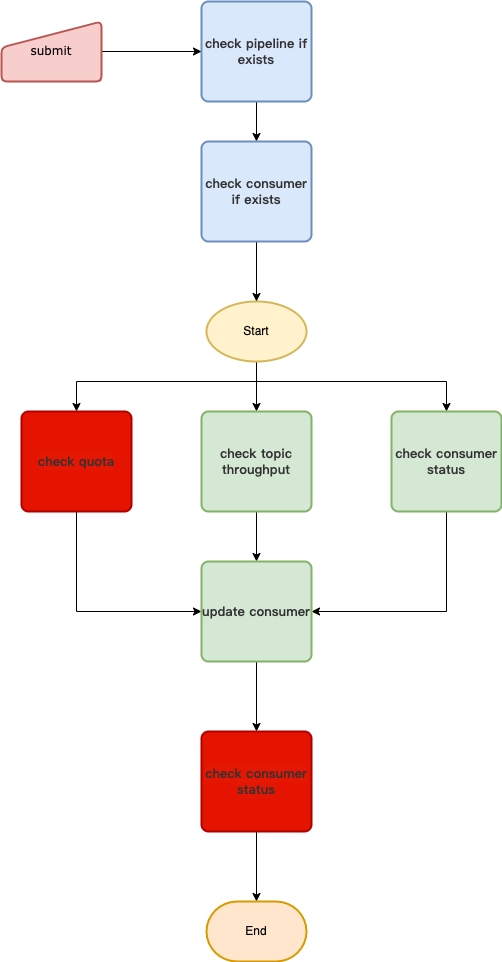

The diagram above was exported from draw.io. Its source (the exported page's mxGraphModel, read from the mxfile embedded in the PNG):
<mxGraphModel dx="1298" dy="841" grid="1" gridSize="10" guides="1" tooltips="1" connect="1" arrows="1" fold="1" page="1" pageScale="1" pageWidth="827" pageHeight="1169" math="0" shadow="0">
  <root>
    <mxCell id="WIyWlLk6GJQsqaUBKTNV-0" />
    <mxCell id="WIyWlLk6GJQsqaUBKTNV-1" parent="WIyWlLk6GJQsqaUBKTNV-0" />
    <mxCell id="YboIoM8ErxE7DWHHSQO_-0" style="edgeStyle=orthogonalEdgeStyle;rounded=0;orthogonalLoop=1;jettySize=auto;html=1;exitX=0.5;exitY=1;exitDx=0;exitDy=0;exitPerimeter=0;" edge="1" parent="WIyWlLk6GJQsqaUBKTNV-1" source="YboIoM8ErxE7DWHHSQO_-3" target="YboIoM8ErxE7DWHHSQO_-11">
      <mxGeometry relative="1" as="geometry">
        <Array as="points">
          <mxPoint x="435" y="420" />
          <mxPoint x="255" y="420" />
        </Array>
      </mxGeometry>
    </mxCell>
    <mxCell id="YboIoM8ErxE7DWHHSQO_-1" style="edgeStyle=orthogonalEdgeStyle;rounded=0;orthogonalLoop=1;jettySize=auto;html=1;entryX=0.5;entryY=0;entryDx=0;entryDy=0;" edge="1" parent="WIyWlLk6GJQsqaUBKTNV-1" source="YboIoM8ErxE7DWHHSQO_-3" target="YboIoM8ErxE7DWHHSQO_-15">
      <mxGeometry relative="1" as="geometry" />
    </mxCell>
    <mxCell id="YboIoM8ErxE7DWHHSQO_-2" style="edgeStyle=orthogonalEdgeStyle;rounded=0;orthogonalLoop=1;jettySize=auto;html=1;" edge="1" parent="WIyWlLk6GJQsqaUBKTNV-1" source="YboIoM8ErxE7DWHHSQO_-3" target="YboIoM8ErxE7DWHHSQO_-13">
      <mxGeometry relative="1" as="geometry">
        <Array as="points">
          <mxPoint x="435" y="420" />
          <mxPoint x="625" y="420" />
        </Array>
      </mxGeometry>
    </mxCell>
    <mxCell id="YboIoM8ErxE7DWHHSQO_-3" value="Start" style="strokeWidth=2;html=1;shape=mxgraph.flowchart.start_1;whiteSpace=wrap;fillColor=#fff2cc;strokeColor=#d6b656;" vertex="1" parent="WIyWlLk6GJQsqaUBKTNV-1">
      <mxGeometry x="385" y="340" width="100" height="60" as="geometry" />
    </mxCell>
    <mxCell id="YboIoM8ErxE7DWHHSQO_-4" style="edgeStyle=orthogonalEdgeStyle;rounded=0;orthogonalLoop=1;jettySize=auto;html=1;exitX=0.5;exitY=1;exitDx=0;exitDy=0;entryX=0.5;entryY=0;entryDx=0;entryDy=0;fontFamily=Verdana;" edge="1" parent="WIyWlLk6GJQsqaUBKTNV-1" source="YboIoM8ErxE7DWHHSQO_-5" target="YboIoM8ErxE7DWHHSQO_-7">
      <mxGeometry relative="1" as="geometry" />
    </mxCell>
    <mxCell id="YboIoM8ErxE7DWHHSQO_-5" value="&lt;span style=&quot;color: rgb(50, 50, 50); font-family: 微软雅黑; font-size: 13px; font-weight: 700; background-color: rgba(255, 255, 255, 0.01);&quot;&gt;check pipeline if exists&lt;br&gt;&lt;/span&gt;" style="rounded=1;whiteSpace=wrap;html=1;absoluteArcSize=1;arcSize=14;strokeWidth=2;fillColor=#dae8fc;strokeColor=#6c8ebf;" vertex="1" parent="WIyWlLk6GJQsqaUBKTNV-1">
      <mxGeometry x="380" y="40" width="110" height="100" as="geometry" />
    </mxCell>
    <mxCell id="YboIoM8ErxE7DWHHSQO_-6" style="edgeStyle=orthogonalEdgeStyle;rounded=0;orthogonalLoop=1;jettySize=auto;html=1;entryX=0.5;entryY=0;entryDx=0;entryDy=0;entryPerimeter=0;fontFamily=Verdana;" edge="1" parent="WIyWlLk6GJQsqaUBKTNV-1" source="YboIoM8ErxE7DWHHSQO_-7" target="YboIoM8ErxE7DWHHSQO_-3">
      <mxGeometry relative="1" as="geometry" />
    </mxCell>
    <mxCell id="YboIoM8ErxE7DWHHSQO_-7" value="&lt;span style=&quot;color: rgb(50, 50, 50); font-family: 微软雅黑; font-size: 13px; font-weight: 700; background-color: rgba(255, 255, 255, 0.01);&quot;&gt;check consumer if exists&lt;/span&gt;&lt;span style=&quot;color: rgb(50, 50, 50); font-family: 微软雅黑; font-size: 13px; font-weight: 700; background-color: rgba(255, 255, 255, 0.01);&quot;&gt;&lt;br&gt;&lt;/span&gt;" style="rounded=1;whiteSpace=wrap;html=1;absoluteArcSize=1;arcSize=14;strokeWidth=2;fillColor=#dae8fc;strokeColor=#6c8ebf;" vertex="1" parent="WIyWlLk6GJQsqaUBKTNV-1">
      <mxGeometry x="380" y="180" width="110" height="100" as="geometry" />
    </mxCell>
    <mxCell id="YboIoM8ErxE7DWHHSQO_-8" style="edgeStyle=orthogonalEdgeStyle;rounded=0;orthogonalLoop=1;jettySize=auto;html=1;exitX=1;exitY=0.5;exitDx=0;exitDy=0;entryX=0;entryY=0.5;entryDx=0;entryDy=0;fontFamily=Verdana;" edge="1" parent="WIyWlLk6GJQsqaUBKTNV-1" source="YboIoM8ErxE7DWHHSQO_-9" target="YboIoM8ErxE7DWHHSQO_-5">
      <mxGeometry relative="1" as="geometry" />
    </mxCell>
    <mxCell id="YboIoM8ErxE7DWHHSQO_-9" value="submit" style="html=1;strokeWidth=2;shape=manualInput;whiteSpace=wrap;rounded=1;size=26;arcSize=11;fontFamily=Verdana;fillColor=#f8cecc;strokeColor=#b85450;" vertex="1" parent="WIyWlLk6GJQsqaUBKTNV-1">
      <mxGeometry x="180" y="60" width="100" height="60" as="geometry" />
    </mxCell>
    <mxCell id="YboIoM8ErxE7DWHHSQO_-10" style="edgeStyle=orthogonalEdgeStyle;rounded=0;orthogonalLoop=1;jettySize=auto;html=1;entryX=0;entryY=0.5;entryDx=0;entryDy=0;" edge="1" parent="WIyWlLk6GJQsqaUBKTNV-1" source="YboIoM8ErxE7DWHHSQO_-11" target="YboIoM8ErxE7DWHHSQO_-17">
      <mxGeometry relative="1" as="geometry">
        <Array as="points">
          <mxPoint x="255" y="650" />
        </Array>
      </mxGeometry>
    </mxCell>
    <mxCell id="YboIoM8ErxE7DWHHSQO_-11" value="&lt;span style=&quot;color: rgb(50, 50, 50); font-family: 微软雅黑; font-size: 13px; font-weight: 700; background-color: rgba(255, 255, 255, 0.01);&quot;&gt;check quota&lt;/span&gt;&lt;span style=&quot;color: rgb(50, 50, 50); font-family: 微软雅黑; font-size: 13px; font-weight: 700; background-color: rgba(255, 255, 255, 0.01);&quot;&gt;&lt;br&gt;&lt;/span&gt;" style="rounded=1;whiteSpace=wrap;html=1;absoluteArcSize=1;arcSize=14;strokeWidth=2;fillColor=#e51400;strokeColor=#B20000;fontColor=#ffffff;" vertex="1" parent="WIyWlLk6GJQsqaUBKTNV-1">
      <mxGeometry x="200" y="450" width="110" height="100" as="geometry" />
    </mxCell>
    <mxCell id="YboIoM8ErxE7DWHHSQO_-12" style="edgeStyle=orthogonalEdgeStyle;rounded=0;orthogonalLoop=1;jettySize=auto;html=1;entryX=1;entryY=0.5;entryDx=0;entryDy=0;" edge="1" parent="WIyWlLk6GJQsqaUBKTNV-1" source="YboIoM8ErxE7DWHHSQO_-13" target="YboIoM8ErxE7DWHHSQO_-17">
      <mxGeometry relative="1" as="geometry">
        <Array as="points">
          <mxPoint x="625" y="650" />
        </Array>
      </mxGeometry>
    </mxCell>
    <mxCell id="YboIoM8ErxE7DWHHSQO_-13" value="&lt;span style=&quot;color: rgb(50, 50, 50); font-family: 微软雅黑; font-size: 13px; font-weight: 700; background-color: rgba(255, 255, 255, 0.01);&quot;&gt;check consumer status&lt;/span&gt;&lt;span style=&quot;color: rgb(50, 50, 50); font-family: 微软雅黑; font-size: 13px; font-weight: 700; background-color: rgba(255, 255, 255, 0.01);&quot;&gt;&lt;br&gt;&lt;/span&gt;" style="rounded=1;whiteSpace=wrap;html=1;absoluteArcSize=1;arcSize=14;strokeWidth=2;fillColor=#d5e8d4;strokeColor=#82b366;" vertex="1" parent="WIyWlLk6GJQsqaUBKTNV-1">
      <mxGeometry x="570" y="450" width="110" height="100" as="geometry" />
    </mxCell>
    <mxCell id="YboIoM8ErxE7DWHHSQO_-14" style="edgeStyle=orthogonalEdgeStyle;rounded=0;orthogonalLoop=1;jettySize=auto;html=1;" edge="1" parent="WIyWlLk6GJQsqaUBKTNV-1" source="YboIoM8ErxE7DWHHSQO_-15" target="YboIoM8ErxE7DWHHSQO_-17">
      <mxGeometry relative="1" as="geometry" />
    </mxCell>
    <mxCell id="YboIoM8ErxE7DWHHSQO_-15" value="&lt;span style=&quot;color: rgb(50, 50, 50); font-family: 微软雅黑; font-size: 13px; font-weight: 700; background-color: rgba(255, 255, 255, 0.01);&quot;&gt;check topic throughput&lt;/span&gt;&lt;span style=&quot;color: rgb(50, 50, 50); font-family: 微软雅黑; font-size: 13px; font-weight: 700; background-color: rgba(255, 255, 255, 0.01);&quot;&gt;&lt;br&gt;&lt;/span&gt;" style="rounded=1;whiteSpace=wrap;html=1;absoluteArcSize=1;arcSize=14;strokeWidth=2;fillColor=#d5e8d4;strokeColor=#82b366;" vertex="1" parent="WIyWlLk6GJQsqaUBKTNV-1">
      <mxGeometry x="380" y="450" width="110" height="100" as="geometry" />
    </mxCell>
    <mxCell id="YboIoM8ErxE7DWHHSQO_-16" style="edgeStyle=orthogonalEdgeStyle;rounded=0;orthogonalLoop=1;jettySize=auto;html=1;" edge="1" parent="WIyWlLk6GJQsqaUBKTNV-1" source="YboIoM8ErxE7DWHHSQO_-17" target="YboIoM8ErxE7DWHHSQO_-19">
      <mxGeometry relative="1" as="geometry" />
    </mxCell>
    <mxCell id="YboIoM8ErxE7DWHHSQO_-17" value="&lt;span style=&quot;color: rgb(50, 50, 50); font-family: 微软雅黑; font-size: 13px; font-weight: 700; background-color: rgba(255, 255, 255, 0.01);&quot;&gt;update consumer&lt;/span&gt;&lt;span style=&quot;color: rgb(50, 50, 50); font-family: 微软雅黑; font-size: 13px; font-weight: 700; background-color: rgba(255, 255, 255, 0.01);&quot;&gt;&lt;br&gt;&lt;/span&gt;" style="rounded=1;whiteSpace=wrap;html=1;absoluteArcSize=1;arcSize=14;strokeWidth=2;fillColor=#d5e8d4;strokeColor=#82b366;" vertex="1" parent="WIyWlLk6GJQsqaUBKTNV-1">
      <mxGeometry x="380" y="600" width="110" height="100" as="geometry" />
    </mxCell>
    <mxCell id="YboIoM8ErxE7DWHHSQO_-18" value="" style="edgeStyle=orthogonalEdgeStyle;rounded=0;orthogonalLoop=1;jettySize=auto;html=1;" edge="1" parent="WIyWlLk6GJQsqaUBKTNV-1" source="YboIoM8ErxE7DWHHSQO_-19" target="YboIoM8ErxE7DWHHSQO_-20">
      <mxGeometry relative="1" as="geometry" />
    </mxCell>
    <mxCell id="YboIoM8ErxE7DWHHSQO_-19" value="&lt;span style=&quot;color: rgb(50, 50, 50); font-family: 微软雅黑; font-size: 13px; font-weight: 700; background-color: rgba(255, 255, 255, 0.01);&quot;&gt;check consumer status&lt;/span&gt;&lt;span style=&quot;color: rgb(50, 50, 50); font-family: 微软雅黑; font-size: 13px; font-weight: 700; background-color: rgba(255, 255, 255, 0.01);&quot;&gt;&lt;br&gt;&lt;/span&gt;" style="rounded=1;whiteSpace=wrap;html=1;absoluteArcSize=1;arcSize=14;strokeWidth=2;fillColor=#e51400;strokeColor=#B20000;fontColor=#ffffff;" vertex="1" parent="WIyWlLk6GJQsqaUBKTNV-1">
      <mxGeometry x="380" y="770" width="110" height="100" as="geometry" />
    </mxCell>
    <mxCell id="YboIoM8ErxE7DWHHSQO_-20" value="End" style="strokeWidth=2;html=1;shape=mxgraph.flowchart.terminator;whiteSpace=wrap;fillColor=#ffe6cc;strokeColor=#d79b00;" vertex="1" parent="WIyWlLk6GJQsqaUBKTNV-1">
      <mxGeometry x="385" y="940" width="100" height="60" as="geometry" />
    </mxCell>
  </root>
</mxGraphModel>